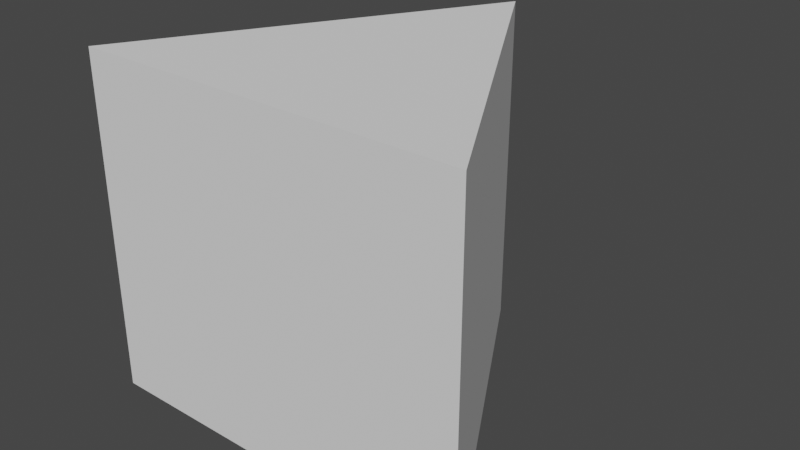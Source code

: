 # Source: 3_sided_polygon.blend  (saved by Blender 2.93.20; exported with 4.5.12 LTS)
import bpy
from mathutils import Matrix  # noqa: F401  (used for matrix-valued properties, if any)

bpy.ops.wm.read_factory_settings(use_empty=True)
scene = bpy.context.scene
scene.name = 'Scene'

# ---- collections
col_collection = bpy.data.collections.new('Collection'); scene.collection.children.link(col_collection)

# ---- world
world_world = bpy.data.worlds.new('World'); scene.world = world_world
world_world.use_nodes = True; world_world.node_tree.nodes.clear()
_N = world_world.node_tree.nodes; _L = world_world.node_tree.links
n0 = _N.new('ShaderNodeOutputWorld'); n0.name = 'World Output'; n0.location = (300, 300)
n1 = _N.new('ShaderNodeBackground'); n1.name = 'Background'; n1.location = (10, 300)
n1.inputs[0].default_value = (0.05088, 0.05088, 0.05088, 1.0)
_L.new(n1.outputs[0], n0.inputs[0])
n0.is_active_output = True
world_world.color = (0.05088, 0.05088, 0.05088)
world_world.use_sun_shadow = False
world_world.sun_shadow_jitter_overblur = 0.0

# ---- meshes
me_circle = bpy.data.meshes.new('Circle')
me_circle.from_pydata([(0.0, 0.0, 0.0), (-0.866, -1.5, 0.0), (0.866, -1.5, 0.0), (-0.866, -1.5, 1.5), (0.0, 0.0, 1.5), (0.866, -1.5, 1.5)], [], [(1, 0, 2), (3, 5, 4), (2, 0, 4, 5), (1, 2, 5, 3), (0, 1, 3, 4)])
_uv = me_circle.uv_layers.new(name='UVMap')
_uv.uv.foreach_set('vector', [0.0, 0.0, 0.0, 0.0, 0.0, 0.0, 0.0, 0.0, 0.0, 0.0, 0.0, 0.0, 0.0, 0.0, 0.0, 0.0, 0.0, 0.0, 0.0, 0.0, 0.0, 0.0, 0.0, 0.0, 0.0, 0.0, 0.0, 0.0, 0.0, 0.0, 0.0, 0.0, 0.0, 0.0, 0.0, 0.0])
me_circle.use_remesh_fix_poles = True
me_circle.use_remesh_preserve_attributes = False
me_circle.update()

# ---- objects
ob_shape = bpy.data.objects.new('Shape', me_circle)

# ---- transforms, parenting, visibility, modifiers, constraints
ob_shape.location = (0.0, 0.0, -0.75)

# ---- collection membership
col_collection.objects.link(ob_shape)

# ---- scene / render settings (as saved in the file)
scene.frame_start = 1; scene.frame_end = 250; scene.frame_set(2)
scene.render.engine = 'BLENDER_EEVEE_NEXT'
scene.cycles.use_denoising = False
scene.cycles.samples = 128
scene.cycles.sampling_pattern = 'TABULATED_SOBOL'
scene.cycles.use_adaptive_sampling = False
scene.cycles.use_light_tree = False
scene.view_settings.view_transform = 'Filmic'
bpy.context.view_layer.update()

# ---- added for rendering (the .blend has no active camera and no usable light): camera, sun
cam_auto = bpy.data.cameras.new('AutoCamera')
cam_auto.lens = 50.0
cam_auto.sensor_width = 36.0
cam_auto.clip_end = 1000.0
ob_auto_camera = bpy.data.objects.new('AutoCamera', cam_auto)
scene.collection.objects.link(ob_auto_camera)
ob_auto_camera.location = (2.53383, -3.7906, 2.02707)
ob_auto_camera.rotation_euler = (1.09748, -7.21219e-08, 0.694738)
scene.camera = ob_auto_camera
light_auto_sun = bpy.data.lights.new('AutoSun', 'SUN')
light_auto_sun.energy = 3.0
light_auto_sun.angle = 0.0523599
ob_auto_sun = bpy.data.objects.new('AutoSun', light_auto_sun)
scene.collection.objects.link(ob_auto_sun)
ob_auto_sun.rotation_euler = (0.872665, 0.174533, 0.523599)
bpy.context.view_layer.update()
